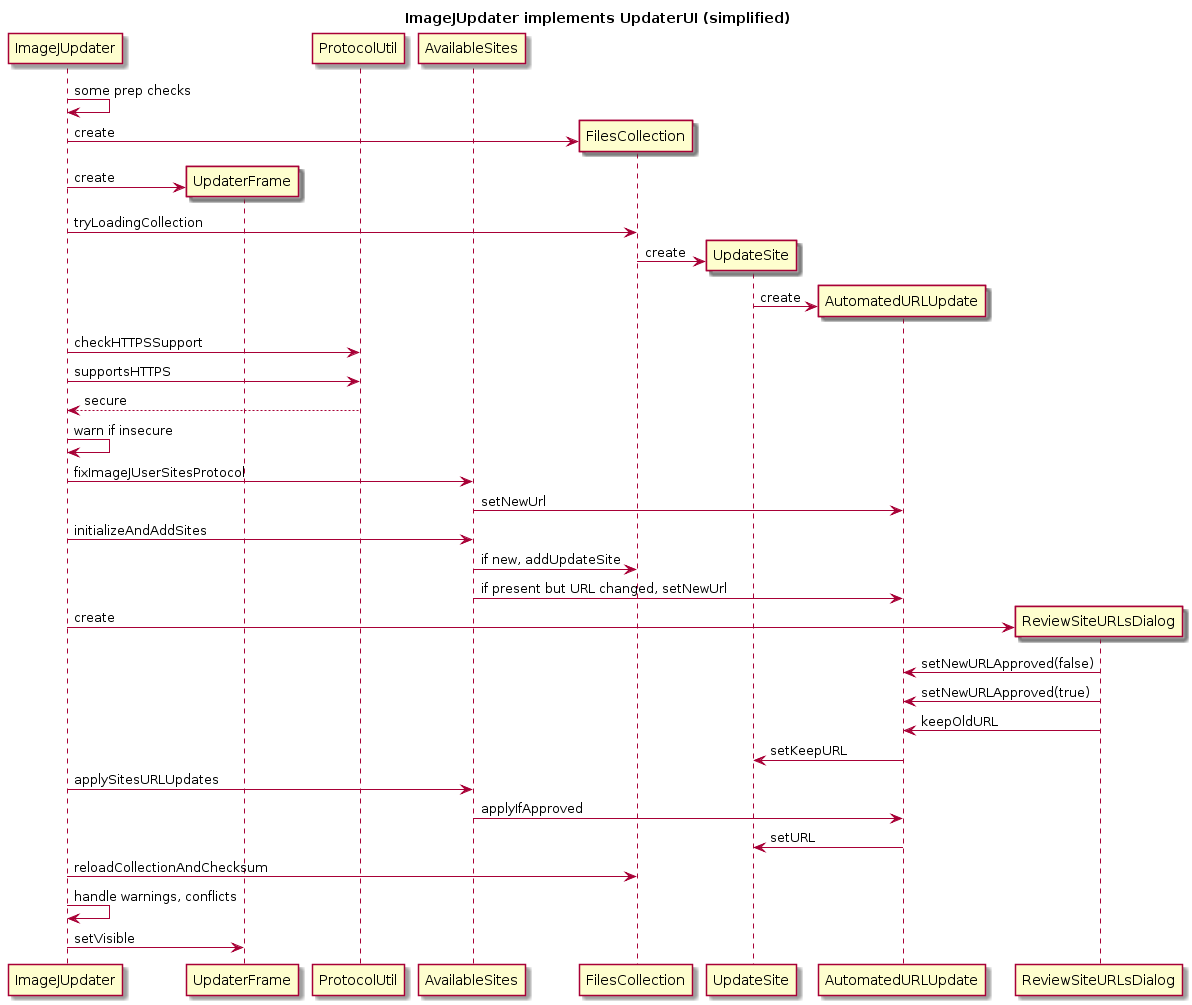

The diagram above was rendered by PlantUML. Its source (embedded in the PNG):
@startuml
title ImageJUpdater implements UpdaterUI (simplified)
ImageJUpdater -> ImageJUpdater : some prep checks
participant UpdaterFrame
participant ProtocolUtil
participant AvailableSites
create FilesCollection
ImageJUpdater -> FilesCollection : create
create UpdaterFrame
ImageJUpdater -> UpdaterFrame : create
ImageJUpdater -> FilesCollection : tryLoadingCollection
create UpdateSite
FilesCollection -> UpdateSite : create
create AutomatedURLUpdate
UpdateSite -> AutomatedURLUpdate : create
ImageJUpdater -> ProtocolUtil : checkHTTPSSupport
ImageJUpdater -> ProtocolUtil : supportsHTTPS
ImageJUpdater <-- ProtocolUtil : secure
ImageJUpdater -> ImageJUpdater : warn if insecure
ImageJUpdater -> AvailableSites : fixImageJUserSitesProtocol
AvailableSites -> AutomatedURLUpdate : setNewUrl
ImageJUpdater -> AvailableSites : initializeAndAddSites
AvailableSites -> FilesCollection : if new, addUpdateSite
AvailableSites -> AutomatedURLUpdate : if present but URL changed, setNewUrl
create ReviewSiteURLsDialog
ImageJUpdater -> ReviewSiteURLsDialog : create
ReviewSiteURLsDialog -> AutomatedURLUpdate : setNewURLApproved(false)
ReviewSiteURLsDialog -> AutomatedURLUpdate : setNewURLApproved(true)
ReviewSiteURLsDialog -> AutomatedURLUpdate : keepOldURL
AutomatedURLUpdate -> UpdateSite : setKeepURL
ImageJUpdater -> AvailableSites : applySitesURLUpdates
AvailableSites -> AutomatedURLUpdate : applyIfApproved
AutomatedURLUpdate -> UpdateSite : setURL
ImageJUpdater -> FilesCollection : reloadCollectionAndChecksum
ImageJUpdater -> ImageJUpdater : handle warnings, conflicts
ImageJUpdater -> UpdaterFrame : setVisible
@enduml